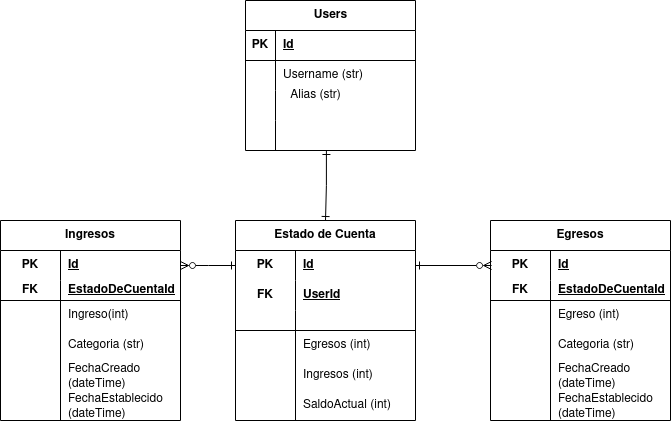

The diagram above was exported from draw.io. Its source (the exported page's mxGraphModel, read from the mxfile embedded in the PNG):
<mxGraphModel dx="1434" dy="793" grid="1" gridSize="10" guides="1" tooltips="1" connect="0" arrows="1" fold="1" page="1" pageScale="1" pageWidth="850" pageHeight="1100" math="0" shadow="0">
  <root>
    <mxCell id="0" />
    <mxCell id="1" parent="0" />
    <mxCell id="S8dC5ezdZBw-H-QVNp85-114" style="edgeStyle=orthogonalEdgeStyle;rounded=0;orthogonalLoop=1;jettySize=auto;html=1;exitX=0.476;exitY=1;exitDx=0;exitDy=0;entryX=0.5;entryY=0;entryDx=0;entryDy=0;strokeColor=default;startArrow=ERone;startFill=0;endArrow=ERone;endFill=0;exitPerimeter=0;" parent="1" source="S8dC5ezdZBw-H-QVNp85-11" target="S8dC5ezdZBw-H-QVNp85-99" edge="1">
      <mxGeometry relative="1" as="geometry">
        <mxPoint x="375" y="211" as="sourcePoint" />
        <mxPoint x="375" y="321" as="targetPoint" />
      </mxGeometry>
    </mxCell>
    <mxCell id="S8dC5ezdZBw-H-QVNp85-1" value="&lt;div&gt;Users&lt;/div&gt;" style="shape=table;startSize=30;container=1;collapsible=1;childLayout=tableLayout;fixedRows=1;rowLines=0;fontStyle=1;align=center;resizeLast=1;html=1;" parent="1" vertex="1">
      <mxGeometry x="295" y="50" width="170" height="150" as="geometry" />
    </mxCell>
    <mxCell id="S8dC5ezdZBw-H-QVNp85-2" value="" style="shape=tableRow;horizontal=0;startSize=0;swimlaneHead=0;swimlaneBody=0;fillColor=none;collapsible=0;dropTarget=0;points=[[0,0.5],[1,0.5]];portConstraint=eastwest;top=0;left=0;right=0;bottom=1;" parent="S8dC5ezdZBw-H-QVNp85-1" vertex="1">
      <mxGeometry y="30" width="170" height="30" as="geometry" />
    </mxCell>
    <mxCell id="S8dC5ezdZBw-H-QVNp85-3" value="PK" style="shape=partialRectangle;connectable=0;fillColor=none;top=0;left=0;bottom=0;right=0;fontStyle=1;overflow=hidden;whiteSpace=wrap;html=1;" parent="S8dC5ezdZBw-H-QVNp85-2" vertex="1">
      <mxGeometry width="30" height="30" as="geometry">
        <mxRectangle width="30" height="30" as="alternateBounds" />
      </mxGeometry>
    </mxCell>
    <mxCell id="S8dC5ezdZBw-H-QVNp85-4" value="Id" style="shape=partialRectangle;connectable=0;fillColor=none;top=0;left=0;bottom=0;right=0;align=left;spacingLeft=6;fontStyle=5;overflow=hidden;whiteSpace=wrap;html=1;" parent="S8dC5ezdZBw-H-QVNp85-2" vertex="1">
      <mxGeometry x="30" width="140" height="30" as="geometry">
        <mxRectangle width="140" height="30" as="alternateBounds" />
      </mxGeometry>
    </mxCell>
    <mxCell id="S8dC5ezdZBw-H-QVNp85-5" value="" style="shape=tableRow;horizontal=0;startSize=0;swimlaneHead=0;swimlaneBody=0;fillColor=none;collapsible=0;dropTarget=0;points=[[0,0.5],[1,0.5]];portConstraint=eastwest;top=0;left=0;right=0;bottom=0;" parent="S8dC5ezdZBw-H-QVNp85-1" vertex="1">
      <mxGeometry y="60" width="170" height="30" as="geometry" />
    </mxCell>
    <mxCell id="S8dC5ezdZBw-H-QVNp85-6" value="" style="shape=partialRectangle;connectable=0;fillColor=none;top=0;left=0;bottom=0;right=0;editable=1;overflow=hidden;whiteSpace=wrap;html=1;" parent="S8dC5ezdZBw-H-QVNp85-5" vertex="1">
      <mxGeometry width="30" height="30" as="geometry">
        <mxRectangle width="30" height="30" as="alternateBounds" />
      </mxGeometry>
    </mxCell>
    <mxCell id="S8dC5ezdZBw-H-QVNp85-7" value="Username (str)" style="shape=partialRectangle;connectable=0;fillColor=none;top=0;left=0;bottom=0;right=0;align=left;spacingLeft=6;overflow=hidden;whiteSpace=wrap;html=1;" parent="S8dC5ezdZBw-H-QVNp85-5" vertex="1">
      <mxGeometry x="30" width="140" height="30" as="geometry">
        <mxRectangle width="140" height="30" as="alternateBounds" />
      </mxGeometry>
    </mxCell>
    <mxCell id="S8dC5ezdZBw-H-QVNp85-8" value="" style="shape=tableRow;horizontal=0;startSize=0;swimlaneHead=0;swimlaneBody=0;fillColor=none;collapsible=0;dropTarget=0;points=[[0,0.5],[1,0.5]];portConstraint=eastwest;top=0;left=0;right=0;bottom=0;" parent="S8dC5ezdZBw-H-QVNp85-1" vertex="1">
      <mxGeometry y="90" width="170" height="30" as="geometry" />
    </mxCell>
    <mxCell id="S8dC5ezdZBw-H-QVNp85-9" value="" style="shape=partialRectangle;connectable=0;fillColor=none;top=0;left=0;bottom=0;right=0;editable=1;overflow=hidden;whiteSpace=wrap;html=1;" parent="S8dC5ezdZBw-H-QVNp85-8" vertex="1">
      <mxGeometry width="30" height="30" as="geometry">
        <mxRectangle width="30" height="30" as="alternateBounds" />
      </mxGeometry>
    </mxCell>
    <mxCell id="S8dC5ezdZBw-H-QVNp85-10" value="" style="shape=partialRectangle;connectable=0;fillColor=none;top=0;left=0;bottom=0;right=0;align=left;spacingLeft=6;overflow=hidden;whiteSpace=wrap;html=1;" parent="S8dC5ezdZBw-H-QVNp85-8" vertex="1">
      <mxGeometry x="30" width="140" height="30" as="geometry">
        <mxRectangle width="140" height="30" as="alternateBounds" />
      </mxGeometry>
    </mxCell>
    <mxCell id="S8dC5ezdZBw-H-QVNp85-11" value="" style="shape=tableRow;horizontal=0;startSize=0;swimlaneHead=0;swimlaneBody=0;fillColor=none;collapsible=0;dropTarget=0;points=[[0,0.5],[1,0.5]];portConstraint=eastwest;top=0;left=0;right=0;bottom=0;" parent="S8dC5ezdZBw-H-QVNp85-1" vertex="1">
      <mxGeometry y="120" width="170" height="30" as="geometry" />
    </mxCell>
    <mxCell id="S8dC5ezdZBw-H-QVNp85-12" value="" style="shape=partialRectangle;connectable=0;fillColor=none;top=0;left=0;bottom=0;right=0;editable=1;overflow=hidden;whiteSpace=wrap;html=1;" parent="S8dC5ezdZBw-H-QVNp85-11" vertex="1">
      <mxGeometry width="30" height="30" as="geometry">
        <mxRectangle width="30" height="30" as="alternateBounds" />
      </mxGeometry>
    </mxCell>
    <mxCell id="S8dC5ezdZBw-H-QVNp85-13" value="" style="shape=partialRectangle;connectable=0;fillColor=none;top=0;left=0;bottom=0;right=0;align=left;spacingLeft=6;overflow=hidden;whiteSpace=wrap;html=1;" parent="S8dC5ezdZBw-H-QVNp85-11" vertex="1">
      <mxGeometry x="30" width="140" height="30" as="geometry">
        <mxRectangle width="140" height="30" as="alternateBounds" />
      </mxGeometry>
    </mxCell>
    <mxCell id="S8dC5ezdZBw-H-QVNp85-99" value="Estado de Cuenta" style="shape=table;startSize=30;container=1;collapsible=1;childLayout=tableLayout;fixedRows=1;rowLines=0;fontStyle=1;align=center;resizeLast=1;html=1;whiteSpace=wrap;columnLines=1;" parent="1" vertex="1">
      <mxGeometry x="285" y="270" width="180" height="200" as="geometry">
        <mxRectangle x="590" y="60" width="210" height="30" as="alternateBounds" />
      </mxGeometry>
    </mxCell>
    <mxCell id="S8dC5ezdZBw-H-QVNp85-100" value="" style="shape=tableRow;horizontal=0;startSize=0;swimlaneHead=0;swimlaneBody=0;fillColor=none;collapsible=0;dropTarget=0;points=[[0,0.5],[1,0.5]];portConstraint=eastwest;top=0;left=0;right=0;bottom=0;html=1;" parent="S8dC5ezdZBw-H-QVNp85-99" vertex="1">
      <mxGeometry y="30" width="180" height="30" as="geometry" />
    </mxCell>
    <mxCell id="S8dC5ezdZBw-H-QVNp85-101" value="PK" style="shape=partialRectangle;connectable=0;fillColor=none;top=0;left=0;bottom=0;right=0;fontStyle=1;overflow=hidden;html=1;whiteSpace=wrap;" parent="S8dC5ezdZBw-H-QVNp85-100" vertex="1">
      <mxGeometry width="60" height="30" as="geometry">
        <mxRectangle width="60" height="30" as="alternateBounds" />
      </mxGeometry>
    </mxCell>
    <mxCell id="S8dC5ezdZBw-H-QVNp85-102" value="Id" style="shape=partialRectangle;connectable=0;fillColor=none;top=0;left=0;bottom=0;right=0;align=left;spacingLeft=6;fontStyle=5;overflow=hidden;html=1;whiteSpace=wrap;" parent="S8dC5ezdZBw-H-QVNp85-100" vertex="1">
      <mxGeometry x="60" width="120" height="30" as="geometry">
        <mxRectangle width="120" height="30" as="alternateBounds" />
      </mxGeometry>
    </mxCell>
    <mxCell id="S8dC5ezdZBw-H-QVNp85-103" value="" style="shape=tableRow;horizontal=0;startSize=0;swimlaneHead=0;swimlaneBody=0;fillColor=none;collapsible=0;dropTarget=0;points=[[0,0.5],[1,0.5]];portConstraint=eastwest;top=0;left=0;right=0;bottom=0;html=1;" parent="S8dC5ezdZBw-H-QVNp85-99" vertex="1">
      <mxGeometry y="60" width="180" height="30" as="geometry" />
    </mxCell>
    <mxCell id="S8dC5ezdZBw-H-QVNp85-104" value="FK" style="shape=partialRectangle;connectable=0;fillColor=none;top=0;left=0;bottom=0;right=0;fontStyle=1;overflow=hidden;html=1;whiteSpace=wrap;" parent="S8dC5ezdZBw-H-QVNp85-103" vertex="1">
      <mxGeometry width="60" height="30" as="geometry">
        <mxRectangle width="60" height="30" as="alternateBounds" />
      </mxGeometry>
    </mxCell>
    <mxCell id="S8dC5ezdZBw-H-QVNp85-105" value="UserId" style="shape=partialRectangle;connectable=0;fillColor=none;top=0;left=0;bottom=0;right=0;align=left;spacingLeft=6;fontStyle=5;overflow=hidden;html=1;whiteSpace=wrap;" parent="S8dC5ezdZBw-H-QVNp85-103" vertex="1">
      <mxGeometry x="60" width="120" height="30" as="geometry">
        <mxRectangle width="120" height="30" as="alternateBounds" />
      </mxGeometry>
    </mxCell>
    <mxCell id="S8dC5ezdZBw-H-QVNp85-109" value="" style="shape=tableRow;horizontal=0;startSize=0;swimlaneHead=0;swimlaneBody=0;fillColor=none;collapsible=0;dropTarget=0;points=[[0,0.5],[1,0.5]];portConstraint=eastwest;top=0;left=0;right=0;bottom=1;html=1;" parent="S8dC5ezdZBw-H-QVNp85-99" vertex="1">
      <mxGeometry y="90" width="180" height="20" as="geometry" />
    </mxCell>
    <mxCell id="S8dC5ezdZBw-H-QVNp85-110" value="" style="shape=partialRectangle;connectable=0;fillColor=none;top=0;left=0;bottom=0;right=0;editable=1;overflow=hidden;html=1;whiteSpace=wrap;" parent="S8dC5ezdZBw-H-QVNp85-109" vertex="1">
      <mxGeometry width="60" height="20" as="geometry">
        <mxRectangle width="60" height="20" as="alternateBounds" />
      </mxGeometry>
    </mxCell>
    <mxCell id="S8dC5ezdZBw-H-QVNp85-111" value="" style="shape=partialRectangle;connectable=0;fillColor=none;top=0;left=0;bottom=0;right=0;align=left;spacingLeft=6;overflow=hidden;html=1;whiteSpace=wrap;" parent="S8dC5ezdZBw-H-QVNp85-109" vertex="1">
      <mxGeometry x="60" width="120" height="20" as="geometry">
        <mxRectangle width="120" height="20" as="alternateBounds" />
      </mxGeometry>
    </mxCell>
    <mxCell id="S8dC5ezdZBw-H-QVNp85-106" value="" style="shape=tableRow;horizontal=0;startSize=0;swimlaneHead=0;swimlaneBody=0;fillColor=none;collapsible=0;dropTarget=0;points=[[0,0.5],[1,0.5]];portConstraint=eastwest;top=0;left=0;right=0;bottom=0;html=1;strokeColor=default;" parent="S8dC5ezdZBw-H-QVNp85-99" vertex="1">
      <mxGeometry y="110" width="180" height="30" as="geometry" />
    </mxCell>
    <mxCell id="S8dC5ezdZBw-H-QVNp85-107" value="" style="shape=partialRectangle;connectable=0;fillColor=none;top=0;left=0;bottom=0;right=0;editable=1;overflow=hidden;html=1;whiteSpace=wrap;" parent="S8dC5ezdZBw-H-QVNp85-106" vertex="1">
      <mxGeometry width="60" height="30" as="geometry">
        <mxRectangle width="60" height="30" as="alternateBounds" />
      </mxGeometry>
    </mxCell>
    <mxCell id="S8dC5ezdZBw-H-QVNp85-108" value="" style="shape=partialRectangle;connectable=0;fillColor=none;top=0;left=0;bottom=0;right=0;align=left;spacingLeft=6;overflow=hidden;html=1;whiteSpace=wrap;" parent="S8dC5ezdZBw-H-QVNp85-106" vertex="1">
      <mxGeometry x="60" width="120" height="30" as="geometry">
        <mxRectangle width="120" height="30" as="alternateBounds" />
      </mxGeometry>
    </mxCell>
    <mxCell id="S8dC5ezdZBw-H-QVNp85-112" value="Ingresos (int)" style="shape=partialRectangle;connectable=0;fillColor=none;top=0;left=1;bottom=0;right=0;align=left;spacingLeft=6;overflow=hidden;html=1;whiteSpace=wrap;labelBorderColor=none;" parent="1" vertex="1">
      <mxGeometry x="345" y="410" width="120" height="30" as="geometry">
        <mxRectangle width="120" height="30" as="alternateBounds" />
      </mxGeometry>
    </mxCell>
    <mxCell id="S8dC5ezdZBw-H-QVNp85-116" style="edgeStyle=orthogonalEdgeStyle;rounded=0;orthogonalLoop=1;jettySize=auto;html=1;exitX=0;exitY=0.5;exitDx=0;exitDy=0;entryX=1;entryY=0.5;entryDx=0;entryDy=0;endArrow=ERzeroToMany;endFill=0;startArrow=ERone;startFill=0;" parent="1" source="S8dC5ezdZBw-H-QVNp85-100" edge="1">
      <mxGeometry relative="1" as="geometry">
        <mxPoint x="230" y="315" as="targetPoint" />
      </mxGeometry>
    </mxCell>
    <mxCell id="S8dC5ezdZBw-H-QVNp85-119" value="SaldoActual (int)" style="shape=partialRectangle;connectable=0;fillColor=none;top=0;left=1;bottom=0;right=0;align=left;spacingLeft=6;overflow=hidden;html=1;whiteSpace=wrap;labelBorderColor=none;" parent="1" vertex="1">
      <mxGeometry x="345" y="440" width="120" height="30" as="geometry">
        <mxRectangle width="120" height="30" as="alternateBounds" />
      </mxGeometry>
    </mxCell>
    <mxCell id="trlPcw0KU7SwA2rKv600-1" value="Egresos" style="shape=table;startSize=30;container=1;collapsible=1;childLayout=tableLayout;fixedRows=1;rowLines=0;fontStyle=1;align=center;resizeLast=1;html=1;whiteSpace=wrap;" parent="1" vertex="1">
      <mxGeometry x="540" y="270" width="180" height="200" as="geometry" />
    </mxCell>
    <mxCell id="trlPcw0KU7SwA2rKv600-2" value="" style="shape=tableRow;horizontal=0;startSize=0;swimlaneHead=0;swimlaneBody=0;fillColor=none;collapsible=0;dropTarget=0;points=[[0,0.5],[1,0.5]];portConstraint=eastwest;top=0;left=0;right=0;bottom=0;html=1;" parent="trlPcw0KU7SwA2rKv600-1" vertex="1">
      <mxGeometry y="30" width="180" height="30" as="geometry" />
    </mxCell>
    <mxCell id="trlPcw0KU7SwA2rKv600-3" value="PK" style="shape=partialRectangle;connectable=0;fillColor=none;top=0;left=0;bottom=0;right=0;fontStyle=1;overflow=hidden;html=1;whiteSpace=wrap;" parent="trlPcw0KU7SwA2rKv600-2" vertex="1">
      <mxGeometry width="60" height="30" as="geometry">
        <mxRectangle width="60" height="30" as="alternateBounds" />
      </mxGeometry>
    </mxCell>
    <mxCell id="trlPcw0KU7SwA2rKv600-4" value="Id" style="shape=partialRectangle;connectable=0;fillColor=none;top=0;left=0;bottom=0;right=0;align=left;spacingLeft=6;fontStyle=5;overflow=hidden;html=1;whiteSpace=wrap;" parent="trlPcw0KU7SwA2rKv600-2" vertex="1">
      <mxGeometry x="60" width="120" height="30" as="geometry">
        <mxRectangle width="120" height="30" as="alternateBounds" />
      </mxGeometry>
    </mxCell>
    <mxCell id="trlPcw0KU7SwA2rKv600-5" value="" style="shape=tableRow;horizontal=0;startSize=0;swimlaneHead=0;swimlaneBody=0;fillColor=none;collapsible=0;dropTarget=0;points=[[0,0.5],[1,0.5]];portConstraint=eastwest;top=0;left=0;right=0;bottom=1;html=1;" parent="trlPcw0KU7SwA2rKv600-1" vertex="1">
      <mxGeometry y="60" width="180" height="20" as="geometry" />
    </mxCell>
    <mxCell id="trlPcw0KU7SwA2rKv600-6" value="FK" style="shape=partialRectangle;connectable=0;fillColor=none;top=0;left=0;bottom=0;right=0;fontStyle=1;overflow=hidden;html=1;whiteSpace=wrap;" parent="trlPcw0KU7SwA2rKv600-5" vertex="1">
      <mxGeometry width="60" height="20" as="geometry">
        <mxRectangle width="60" height="20" as="alternateBounds" />
      </mxGeometry>
    </mxCell>
    <mxCell id="trlPcw0KU7SwA2rKv600-7" value="EstadoDeCuentaId" style="shape=partialRectangle;connectable=0;fillColor=none;top=0;left=0;bottom=0;right=0;align=left;spacingLeft=6;fontStyle=5;overflow=hidden;html=1;whiteSpace=wrap;" parent="trlPcw0KU7SwA2rKv600-5" vertex="1">
      <mxGeometry x="60" width="120" height="20" as="geometry">
        <mxRectangle width="120" height="20" as="alternateBounds" />
      </mxGeometry>
    </mxCell>
    <mxCell id="trlPcw0KU7SwA2rKv600-8" value="" style="shape=tableRow;horizontal=0;startSize=0;swimlaneHead=0;swimlaneBody=0;fillColor=none;collapsible=0;dropTarget=0;points=[[0,0.5],[1,0.5]];portConstraint=eastwest;top=0;left=0;right=0;bottom=0;html=1;" parent="trlPcw0KU7SwA2rKv600-1" vertex="1">
      <mxGeometry y="80" width="180" height="30" as="geometry" />
    </mxCell>
    <mxCell id="trlPcw0KU7SwA2rKv600-9" value="" style="shape=partialRectangle;connectable=0;fillColor=none;top=0;left=0;bottom=0;right=0;editable=1;overflow=hidden;html=1;whiteSpace=wrap;" parent="trlPcw0KU7SwA2rKv600-8" vertex="1">
      <mxGeometry width="60" height="30" as="geometry">
        <mxRectangle width="60" height="30" as="alternateBounds" />
      </mxGeometry>
    </mxCell>
    <mxCell id="trlPcw0KU7SwA2rKv600-10" value="Egreso (int)" style="shape=partialRectangle;connectable=0;fillColor=none;top=0;left=0;bottom=0;right=0;align=left;spacingLeft=6;overflow=hidden;html=1;whiteSpace=wrap;" parent="trlPcw0KU7SwA2rKv600-8" vertex="1">
      <mxGeometry x="60" width="120" height="30" as="geometry">
        <mxRectangle width="120" height="30" as="alternateBounds" />
      </mxGeometry>
    </mxCell>
    <mxCell id="trlPcw0KU7SwA2rKv600-11" value="FechaCreado (dateTime)" style="shape=partialRectangle;connectable=0;fillColor=none;top=0;left=1;bottom=0;right=0;align=left;spacingLeft=6;overflow=hidden;html=1;whiteSpace=wrap;" parent="1" vertex="1">
      <mxGeometry x="600" y="410" width="120" height="30" as="geometry">
        <mxRectangle width="120" height="30" as="alternateBounds" />
      </mxGeometry>
    </mxCell>
    <mxCell id="trlPcw0KU7SwA2rKv600-12" value="FechaEstablecido (dateTime)" style="shape=partialRectangle;connectable=0;fillColor=none;top=0;left=1;bottom=0;right=0;align=left;spacingLeft=6;overflow=hidden;html=1;whiteSpace=wrap;" parent="1" vertex="1">
      <mxGeometry x="600" y="440" width="120" height="30" as="geometry">
        <mxRectangle width="120" height="30" as="alternateBounds" />
      </mxGeometry>
    </mxCell>
    <mxCell id="trlPcw0KU7SwA2rKv600-13" value="Categoria (str)" style="shape=partialRectangle;connectable=0;fillColor=none;top=0;left=1;bottom=0;right=0;align=left;spacingLeft=6;overflow=hidden;html=1;whiteSpace=wrap;" parent="1" vertex="1">
      <mxGeometry x="600" y="380" width="120" height="30" as="geometry">
        <mxRectangle width="120" height="30" as="alternateBounds" />
      </mxGeometry>
    </mxCell>
    <mxCell id="trlPcw0KU7SwA2rKv600-14" value="Ingresos" style="shape=table;startSize=30;container=1;collapsible=1;childLayout=tableLayout;fixedRows=1;rowLines=0;fontStyle=1;align=center;resizeLast=1;html=1;whiteSpace=wrap;" parent="1" vertex="1">
      <mxGeometry x="50" y="270" width="180" height="200" as="geometry" />
    </mxCell>
    <mxCell id="trlPcw0KU7SwA2rKv600-15" value="" style="shape=tableRow;horizontal=0;startSize=0;swimlaneHead=0;swimlaneBody=0;fillColor=none;collapsible=0;dropTarget=0;points=[[0,0.5],[1,0.5]];portConstraint=eastwest;top=0;left=0;right=0;bottom=0;html=1;" parent="trlPcw0KU7SwA2rKv600-14" vertex="1">
      <mxGeometry y="30" width="180" height="30" as="geometry" />
    </mxCell>
    <mxCell id="trlPcw0KU7SwA2rKv600-16" value="PK" style="shape=partialRectangle;connectable=0;fillColor=none;top=0;left=0;bottom=0;right=0;fontStyle=1;overflow=hidden;html=1;whiteSpace=wrap;" parent="trlPcw0KU7SwA2rKv600-15" vertex="1">
      <mxGeometry width="60" height="30" as="geometry">
        <mxRectangle width="60" height="30" as="alternateBounds" />
      </mxGeometry>
    </mxCell>
    <mxCell id="trlPcw0KU7SwA2rKv600-17" value="Id" style="shape=partialRectangle;connectable=0;fillColor=none;top=0;left=0;bottom=0;right=0;align=left;spacingLeft=6;fontStyle=5;overflow=hidden;html=1;whiteSpace=wrap;" parent="trlPcw0KU7SwA2rKv600-15" vertex="1">
      <mxGeometry x="60" width="120" height="30" as="geometry">
        <mxRectangle width="120" height="30" as="alternateBounds" />
      </mxGeometry>
    </mxCell>
    <mxCell id="trlPcw0KU7SwA2rKv600-18" value="" style="shape=tableRow;horizontal=0;startSize=0;swimlaneHead=0;swimlaneBody=0;fillColor=none;collapsible=0;dropTarget=0;points=[[0,0.5],[1,0.5]];portConstraint=eastwest;top=0;left=0;right=0;bottom=1;html=1;" parent="trlPcw0KU7SwA2rKv600-14" vertex="1">
      <mxGeometry y="60" width="180" height="20" as="geometry" />
    </mxCell>
    <mxCell id="trlPcw0KU7SwA2rKv600-19" value="FK" style="shape=partialRectangle;connectable=0;fillColor=none;top=0;left=0;bottom=0;right=0;fontStyle=1;overflow=hidden;html=1;whiteSpace=wrap;" parent="trlPcw0KU7SwA2rKv600-18" vertex="1">
      <mxGeometry width="60" height="20" as="geometry">
        <mxRectangle width="60" height="20" as="alternateBounds" />
      </mxGeometry>
    </mxCell>
    <mxCell id="trlPcw0KU7SwA2rKv600-20" value="EstadoDeCuentaId" style="shape=partialRectangle;connectable=0;fillColor=none;top=0;left=0;bottom=0;right=0;align=left;spacingLeft=6;fontStyle=5;overflow=hidden;html=1;whiteSpace=wrap;" parent="trlPcw0KU7SwA2rKv600-18" vertex="1">
      <mxGeometry x="60" width="120" height="20" as="geometry">
        <mxRectangle width="120" height="20" as="alternateBounds" />
      </mxGeometry>
    </mxCell>
    <mxCell id="trlPcw0KU7SwA2rKv600-21" value="" style="shape=tableRow;horizontal=0;startSize=0;swimlaneHead=0;swimlaneBody=0;fillColor=none;collapsible=0;dropTarget=0;points=[[0,0.5],[1,0.5]];portConstraint=eastwest;top=0;left=0;right=0;bottom=0;html=1;" parent="trlPcw0KU7SwA2rKv600-14" vertex="1">
      <mxGeometry y="80" width="180" height="30" as="geometry" />
    </mxCell>
    <mxCell id="trlPcw0KU7SwA2rKv600-22" value="" style="shape=partialRectangle;connectable=0;fillColor=none;top=0;left=0;bottom=0;right=0;editable=1;overflow=hidden;html=1;whiteSpace=wrap;" parent="trlPcw0KU7SwA2rKv600-21" vertex="1">
      <mxGeometry width="60" height="30" as="geometry">
        <mxRectangle width="60" height="30" as="alternateBounds" />
      </mxGeometry>
    </mxCell>
    <mxCell id="trlPcw0KU7SwA2rKv600-23" value="Ingreso(int)" style="shape=partialRectangle;connectable=0;fillColor=none;top=0;left=0;bottom=0;right=0;align=left;spacingLeft=6;overflow=hidden;html=1;whiteSpace=wrap;" parent="trlPcw0KU7SwA2rKv600-21" vertex="1">
      <mxGeometry x="60" width="120" height="30" as="geometry">
        <mxRectangle width="120" height="30" as="alternateBounds" />
      </mxGeometry>
    </mxCell>
    <mxCell id="trlPcw0KU7SwA2rKv600-24" value="FechaCreado (dateTime)" style="shape=partialRectangle;connectable=0;fillColor=none;top=0;left=1;bottom=0;right=0;align=left;spacingLeft=6;overflow=hidden;html=1;whiteSpace=wrap;" parent="1" vertex="1">
      <mxGeometry x="110" y="410" width="120" height="30" as="geometry">
        <mxRectangle width="120" height="30" as="alternateBounds" />
      </mxGeometry>
    </mxCell>
    <mxCell id="trlPcw0KU7SwA2rKv600-25" value="FechaEstablecido (dateTime)" style="shape=partialRectangle;connectable=0;fillColor=none;top=0;left=1;bottom=0;right=0;align=left;spacingLeft=6;overflow=hidden;html=1;whiteSpace=wrap;" parent="1" vertex="1">
      <mxGeometry x="110" y="440" width="120" height="30" as="geometry">
        <mxRectangle width="120" height="30" as="alternateBounds" />
      </mxGeometry>
    </mxCell>
    <mxCell id="trlPcw0KU7SwA2rKv600-26" value="Categoria (str)" style="shape=partialRectangle;connectable=0;fillColor=none;top=0;left=1;bottom=0;right=0;align=left;spacingLeft=6;overflow=hidden;html=1;whiteSpace=wrap;" parent="1" vertex="1">
      <mxGeometry x="110" y="380" width="120" height="30" as="geometry">
        <mxRectangle width="120" height="30" as="alternateBounds" />
      </mxGeometry>
    </mxCell>
    <mxCell id="trlPcw0KU7SwA2rKv600-27" style="edgeStyle=orthogonalEdgeStyle;rounded=0;orthogonalLoop=1;jettySize=auto;html=1;entryX=0.006;entryY=0.5;entryDx=0;entryDy=0;entryPerimeter=0;endArrow=ERzeroToMany;endFill=0;startArrow=ERone;startFill=0;" parent="1" source="S8dC5ezdZBw-H-QVNp85-100" target="trlPcw0KU7SwA2rKv600-2" edge="1">
      <mxGeometry relative="1" as="geometry" />
    </mxCell>
    <mxCell id="trlPcw0KU7SwA2rKv600-29" value="Egresos (int)" style="shape=partialRectangle;connectable=0;fillColor=none;top=0;left=1;bottom=0;right=0;align=left;spacingLeft=6;overflow=hidden;html=1;whiteSpace=wrap;labelBorderColor=none;" parent="1" vertex="1">
      <mxGeometry x="345" y="380" width="120" height="30" as="geometry">
        <mxRectangle width="120" height="30" as="alternateBounds" />
      </mxGeometry>
    </mxCell>
    <mxCell id="pKp2vdEC8vSeTQTq91R6-1" value="Alias (str)" style="text;html=1;align=center;verticalAlign=middle;resizable=0;points=[];autosize=1;strokeColor=none;fillColor=none;" parent="1" vertex="1">
      <mxGeometry x="330" y="130" width="70" height="30" as="geometry" />
    </mxCell>
  </root>
</mxGraphModel>